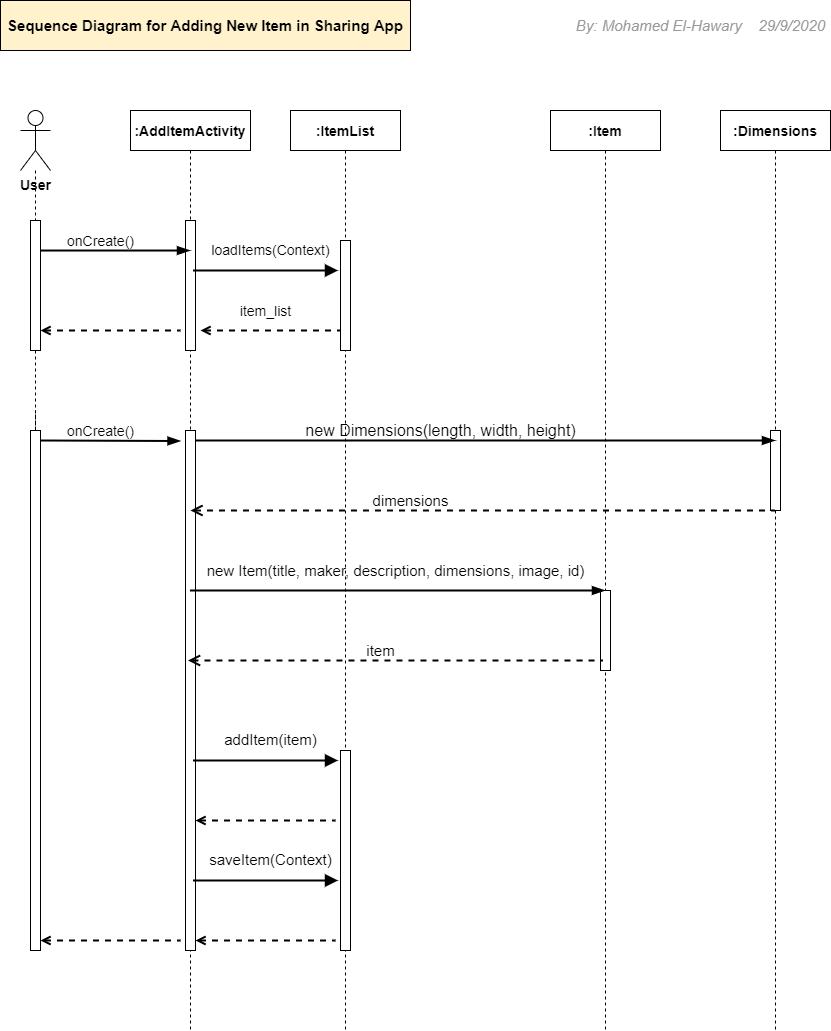

The diagram above was exported from draw.io. Its source (the exported page's mxGraphModel, read from the mxfile embedded in the PNG):
<mxGraphModel dx="1102" dy="592" grid="1" gridSize="10" guides="1" tooltips="1" connect="1" arrows="1" fold="1" page="1" pageScale="1" pageWidth="850" pageHeight="1100" math="0" shadow="0">
  <root>
    <mxCell id="0" />
    <mxCell id="1" parent="0" />
    <mxCell id="3nuBFxr9cyL0pnOWT2aG-1" value=":AddItemActivity" style="shape=umlLifeline;perimeter=lifelinePerimeter;container=1;collapsible=0;recursiveResize=0;rounded=0;shadow=0;strokeWidth=1;fontSize=14;fontStyle=1" parent="1" vertex="1">
      <mxGeometry x="140" y="120" width="120" height="920" as="geometry" />
    </mxCell>
    <mxCell id="3nuBFxr9cyL0pnOWT2aG-2" value="" style="points=[];perimeter=orthogonalPerimeter;rounded=0;shadow=0;strokeWidth=1;" parent="3nuBFxr9cyL0pnOWT2aG-1" vertex="1">
      <mxGeometry x="55" y="110" width="10" height="130" as="geometry" />
    </mxCell>
    <mxCell id="-X3FIzCejdSbHIyutvXe-25" value="" style="points=[];perimeter=orthogonalPerimeter;rounded=0;shadow=0;strokeWidth=1;" vertex="1" parent="3nuBFxr9cyL0pnOWT2aG-1">
      <mxGeometry x="55" y="320" width="10" height="520" as="geometry" />
    </mxCell>
    <mxCell id="3nuBFxr9cyL0pnOWT2aG-5" value=":ItemList" style="shape=umlLifeline;perimeter=lifelinePerimeter;container=1;collapsible=0;recursiveResize=0;rounded=0;shadow=0;strokeWidth=1;fontSize=14;fontStyle=1" parent="1" vertex="1">
      <mxGeometry x="300" y="120" width="110" height="920" as="geometry" />
    </mxCell>
    <mxCell id="3nuBFxr9cyL0pnOWT2aG-6" value="" style="points=[];perimeter=orthogonalPerimeter;rounded=0;shadow=0;strokeWidth=1;" parent="3nuBFxr9cyL0pnOWT2aG-5" vertex="1">
      <mxGeometry x="50" y="130" width="10" height="110" as="geometry" />
    </mxCell>
    <mxCell id="-X3FIzCejdSbHIyutvXe-53" value="" style="points=[];perimeter=orthogonalPerimeter;rounded=0;shadow=0;strokeWidth=1;" vertex="1" parent="3nuBFxr9cyL0pnOWT2aG-5">
      <mxGeometry x="50" y="640" width="10" height="200" as="geometry" />
    </mxCell>
    <mxCell id="-X3FIzCejdSbHIyutvXe-11" style="edgeStyle=orthogonalEdgeStyle;rounded=0;orthogonalLoop=1;jettySize=auto;html=1;dashed=1;endArrow=none;endFill=0;" edge="1" parent="1" source="-X3FIzCejdSbHIyutvXe-23">
      <mxGeometry relative="1" as="geometry">
        <mxPoint x="45" y="500" as="targetPoint" />
      </mxGeometry>
    </mxCell>
    <mxCell id="-X3FIzCejdSbHIyutvXe-1" value="&lt;font style=&quot;font-size: 14px&quot;&gt;&lt;b&gt;User&lt;/b&gt;&lt;/font&gt;" style="shape=umlActor;verticalLabelPosition=bottom;verticalAlign=top;html=1;outlineConnect=0;" vertex="1" parent="1">
      <mxGeometry x="30" y="120" width="30" height="60" as="geometry" />
    </mxCell>
    <mxCell id="-X3FIzCejdSbHIyutvXe-3" value=":Item" style="shape=umlLifeline;perimeter=lifelinePerimeter;container=1;collapsible=0;recursiveResize=0;rounded=0;shadow=0;strokeWidth=1;fontSize=14;fontStyle=1" vertex="1" parent="1">
      <mxGeometry x="560" y="120" width="110" height="920" as="geometry" />
    </mxCell>
    <mxCell id="-X3FIzCejdSbHIyutvXe-42" value="" style="points=[];perimeter=orthogonalPerimeter;rounded=0;shadow=0;strokeWidth=1;" vertex="1" parent="-X3FIzCejdSbHIyutvXe-3">
      <mxGeometry x="50" y="480" width="10" height="80" as="geometry" />
    </mxCell>
    <mxCell id="-X3FIzCejdSbHIyutvXe-5" value=":Dimensions" style="shape=umlLifeline;perimeter=lifelinePerimeter;container=1;collapsible=0;recursiveResize=0;rounded=0;shadow=0;strokeWidth=1;fontSize=14;fontStyle=1" vertex="1" parent="1">
      <mxGeometry x="730" y="120" width="110" height="920" as="geometry" />
    </mxCell>
    <mxCell id="-X3FIzCejdSbHIyutvXe-27" value="" style="points=[];perimeter=orthogonalPerimeter;rounded=0;shadow=0;strokeWidth=1;" vertex="1" parent="-X3FIzCejdSbHIyutvXe-5">
      <mxGeometry x="50" y="320" width="10" height="80" as="geometry" />
    </mxCell>
    <mxCell id="-X3FIzCejdSbHIyutvXe-12" value="" style="points=[];perimeter=orthogonalPerimeter;rounded=0;shadow=0;strokeWidth=1;" vertex="1" parent="1">
      <mxGeometry x="40" y="230" width="10" height="130" as="geometry" />
    </mxCell>
    <mxCell id="-X3FIzCejdSbHIyutvXe-13" style="edgeStyle=orthogonalEdgeStyle;rounded=0;orthogonalLoop=1;jettySize=auto;html=1;dashed=1;endArrow=none;endFill=0;" edge="1" parent="1" source="-X3FIzCejdSbHIyutvXe-1" target="-X3FIzCejdSbHIyutvXe-12">
      <mxGeometry relative="1" as="geometry">
        <mxPoint x="45" y="500" as="targetPoint" />
        <mxPoint x="45" y="180" as="sourcePoint" />
      </mxGeometry>
    </mxCell>
    <mxCell id="-X3FIzCejdSbHIyutvXe-16" value="" style="endArrow=blockThin;endFill=1;endSize=8;html=1;exitX=1;exitY=0.231;exitDx=0;exitDy=0;exitPerimeter=0;strokeWidth=2;startSize=3;" edge="1" parent="1" source="-X3FIzCejdSbHIyutvXe-12" target="3nuBFxr9cyL0pnOWT2aG-1">
      <mxGeometry width="160" relative="1" as="geometry">
        <mxPoint x="60" y="260" as="sourcePoint" />
        <mxPoint x="180" y="260" as="targetPoint" />
      </mxGeometry>
    </mxCell>
    <mxCell id="-X3FIzCejdSbHIyutvXe-17" value="" style="endArrow=none;endFill=0;endSize=15;html=1;dashed=1;exitX=1;exitY=0.231;exitDx=0;exitDy=0;exitPerimeter=0;startArrow=open;startFill=0;strokeWidth=2;" edge="1" parent="1">
      <mxGeometry width="160" relative="1" as="geometry">
        <mxPoint x="50" y="340.03" as="sourcePoint" />
        <mxPoint x="190" y="340" as="targetPoint" />
      </mxGeometry>
    </mxCell>
    <mxCell id="-X3FIzCejdSbHIyutvXe-18" value="&lt;font style=&quot;font-size: 14px&quot;&gt;onCreate()&lt;/font&gt;" style="text;html=1;align=center;verticalAlign=middle;resizable=0;points=[];autosize=1;" vertex="1" parent="1">
      <mxGeometry x="70" y="240" width="80" height="20" as="geometry" />
    </mxCell>
    <mxCell id="-X3FIzCejdSbHIyutvXe-21" value="" style="endArrow=none;endFill=0;endSize=15;html=1;dashed=1;exitX=1;exitY=0.231;exitDx=0;exitDy=0;exitPerimeter=0;startArrow=open;startFill=0;strokeWidth=2;" edge="1" parent="1">
      <mxGeometry width="160" relative="1" as="geometry">
        <mxPoint x="210" y="340.03" as="sourcePoint" />
        <mxPoint x="350" y="340" as="targetPoint" />
      </mxGeometry>
    </mxCell>
    <mxCell id="-X3FIzCejdSbHIyutvXe-22" value="item_list" style="text;html=1;align=center;verticalAlign=middle;resizable=0;points=[];autosize=1;fontSize=14;" vertex="1" parent="1">
      <mxGeometry x="240" y="310" width="70" height="20" as="geometry" />
    </mxCell>
    <mxCell id="-X3FIzCejdSbHIyutvXe-23" value="" style="points=[];perimeter=orthogonalPerimeter;rounded=0;shadow=0;strokeWidth=1;" vertex="1" parent="1">
      <mxGeometry x="40" y="440" width="10" height="520" as="geometry" />
    </mxCell>
    <mxCell id="-X3FIzCejdSbHIyutvXe-24" style="edgeStyle=orthogonalEdgeStyle;rounded=0;orthogonalLoop=1;jettySize=auto;html=1;dashed=1;endArrow=none;endFill=0;" edge="1" parent="1" source="-X3FIzCejdSbHIyutvXe-12" target="-X3FIzCejdSbHIyutvXe-23">
      <mxGeometry relative="1" as="geometry">
        <mxPoint x="45" y="500" as="targetPoint" />
        <mxPoint x="45" y="360" as="sourcePoint" />
      </mxGeometry>
    </mxCell>
    <mxCell id="-X3FIzCejdSbHIyutvXe-28" value="" style="endArrow=blockThin;endFill=1;endSize=8;html=1;exitX=1;exitY=0.231;exitDx=0;exitDy=0;exitPerimeter=0;strokeWidth=2;startSize=3;" edge="1" parent="1">
      <mxGeometry width="160" relative="1" as="geometry">
        <mxPoint x="50" y="450" as="sourcePoint" />
        <mxPoint x="190" y="450.5" as="targetPoint" />
      </mxGeometry>
    </mxCell>
    <mxCell id="-X3FIzCejdSbHIyutvXe-29" value="" style="endArrow=blockThin;endFill=1;endSize=8;html=1;strokeWidth=2;startSize=3;" edge="1" parent="1" source="-X3FIzCejdSbHIyutvXe-25" target="-X3FIzCejdSbHIyutvXe-5">
      <mxGeometry width="160" relative="1" as="geometry">
        <mxPoint x="210" y="445" as="sourcePoint" />
        <mxPoint x="660" y="480" as="targetPoint" />
        <Array as="points">
          <mxPoint x="240" y="450" />
          <mxPoint x="550" y="450" />
          <mxPoint x="650" y="450" />
        </Array>
      </mxGeometry>
    </mxCell>
    <mxCell id="-X3FIzCejdSbHIyutvXe-32" value="loadItems(Context)" style="verticalAlign=bottom;endArrow=block;entryX=0;entryY=0;shadow=0;strokeWidth=2;fontSize=14;fontStyle=0;startSize=2;endSize=8;" edge="1" parent="1">
      <mxGeometry x="0.069" y="10" relative="1" as="geometry">
        <mxPoint x="202.5" y="280.0000000000001" as="sourcePoint" />
        <mxPoint x="347.5" y="280.0000000000001" as="targetPoint" />
        <mxPoint as="offset" />
      </mxGeometry>
    </mxCell>
    <mxCell id="-X3FIzCejdSbHIyutvXe-38" value="onCreate()" style="text;html=1;align=center;verticalAlign=middle;resizable=0;points=[];autosize=1;fontSize=14;" vertex="1" parent="1">
      <mxGeometry x="70" y="430" width="80" height="20" as="geometry" />
    </mxCell>
    <mxCell id="-X3FIzCejdSbHIyutvXe-39" value="&lt;font style=&quot;font-size: 16px&quot;&gt;new Dimensions(length, width, height)&lt;/font&gt;" style="text;html=1;align=center;verticalAlign=middle;resizable=0;points=[];autosize=1;fontSize=14;" vertex="1" parent="1">
      <mxGeometry x="305" y="430" width="290" height="20" as="geometry" />
    </mxCell>
    <mxCell id="-X3FIzCejdSbHIyutvXe-40" value="" style="endArrow=none;endFill=0;endSize=10;html=1;strokeWidth=2;startSize=8;dashed=1;startArrow=open;startFill=0;targetPerimeterSpacing=2;sourcePerimeterSpacing=2;" edge="1" parent="1" target="-X3FIzCejdSbHIyutvXe-5">
      <mxGeometry width="160" relative="1" as="geometry">
        <mxPoint x="200" y="520" as="sourcePoint" />
        <mxPoint x="729.5" y="520" as="targetPoint" />
        <Array as="points">
          <mxPoint x="235" y="520" />
          <mxPoint x="545" y="520" />
          <mxPoint x="645" y="520" />
        </Array>
      </mxGeometry>
    </mxCell>
    <mxCell id="-X3FIzCejdSbHIyutvXe-41" value="&lt;font style=&quot;font-size: 15px&quot;&gt;dimensions&lt;/font&gt;" style="text;html=1;align=center;verticalAlign=middle;resizable=0;points=[];autosize=1;fontSize=14;" vertex="1" parent="1">
      <mxGeometry x="375" y="500" width="90" height="20" as="geometry" />
    </mxCell>
    <mxCell id="-X3FIzCejdSbHIyutvXe-43" value="" style="endArrow=blockThin;endFill=1;endSize=8;html=1;strokeWidth=2;startSize=3;" edge="1" parent="1" source="3nuBFxr9cyL0pnOWT2aG-1" target="-X3FIzCejdSbHIyutvXe-3">
      <mxGeometry width="160" relative="1" as="geometry">
        <mxPoint x="220" y="600" as="sourcePoint" />
        <mxPoint x="530" y="570" as="targetPoint" />
        <Array as="points">
          <mxPoint x="420" y="600" />
          <mxPoint x="490" y="600" />
          <mxPoint x="600" y="600" />
        </Array>
      </mxGeometry>
    </mxCell>
    <mxCell id="-X3FIzCejdSbHIyutvXe-44" value="&lt;font style=&quot;font-size: 15px&quot;&gt;new Item(title, maker, description, dimensions, image, id)&lt;/font&gt;" style="text;html=1;align=center;verticalAlign=middle;resizable=0;points=[];autosize=1;fontSize=14;" vertex="1" parent="1">
      <mxGeometry x="210" y="570" width="390" height="20" as="geometry" />
    </mxCell>
    <mxCell id="-X3FIzCejdSbHIyutvXe-49" value="" style="endArrow=none;endFill=0;endSize=8;html=1;strokeWidth=2;startSize=8;dashed=1;startArrow=open;startFill=0;" edge="1" parent="1">
      <mxGeometry width="160" relative="1" as="geometry">
        <mxPoint x="197.5" y="670" as="sourcePoint" />
        <mxPoint x="612.5" y="670" as="targetPoint" />
        <Array as="points">
          <mxPoint x="418" y="670" />
          <mxPoint x="488" y="670" />
          <mxPoint x="598" y="670" />
        </Array>
      </mxGeometry>
    </mxCell>
    <mxCell id="-X3FIzCejdSbHIyutvXe-50" value="&lt;font style=&quot;font-size: 15px&quot;&gt;item&lt;/font&gt;" style="text;html=1;align=center;verticalAlign=middle;resizable=0;points=[];autosize=1;fontSize=14;" vertex="1" parent="1">
      <mxGeometry x="370" y="650" width="40" height="20" as="geometry" />
    </mxCell>
    <mxCell id="-X3FIzCejdSbHIyutvXe-54" value="addItem(item)" style="verticalAlign=bottom;endArrow=block;entryX=0;entryY=0;shadow=0;strokeWidth=2;fontSize=15;fontStyle=0;startSize=2;endSize=8;" edge="1" parent="1">
      <mxGeometry x="0.069" y="10" relative="1" as="geometry">
        <mxPoint x="202.5" y="770.0000000000001" as="sourcePoint" />
        <mxPoint x="347.5" y="770.0000000000001" as="targetPoint" />
        <mxPoint as="offset" />
      </mxGeometry>
    </mxCell>
    <mxCell id="-X3FIzCejdSbHIyutvXe-55" value="saveItem(Context)" style="verticalAlign=bottom;endArrow=block;entryX=0;entryY=0;shadow=0;strokeWidth=2;fontSize=15;fontStyle=0;startSize=2;endSize=8;" edge="1" parent="1">
      <mxGeometry x="0.069" y="10" relative="1" as="geometry">
        <mxPoint x="202.5" y="890" as="sourcePoint" />
        <mxPoint x="347.5" y="890" as="targetPoint" />
        <mxPoint as="offset" />
      </mxGeometry>
    </mxCell>
    <mxCell id="-X3FIzCejdSbHIyutvXe-56" value="" style="endArrow=none;endFill=0;endSize=15;html=1;dashed=1;exitX=1;exitY=0.231;exitDx=0;exitDy=0;exitPerimeter=0;startArrow=open;startFill=0;strokeWidth=2;" edge="1" parent="1">
      <mxGeometry width="160" relative="1" as="geometry">
        <mxPoint x="205" y="830.03" as="sourcePoint" />
        <mxPoint x="345" y="830" as="targetPoint" />
      </mxGeometry>
    </mxCell>
    <mxCell id="-X3FIzCejdSbHIyutvXe-57" value="" style="endArrow=none;endFill=0;endSize=15;html=1;dashed=1;exitX=1;exitY=0.231;exitDx=0;exitDy=0;exitPerimeter=0;startArrow=open;startFill=0;strokeWidth=2;" edge="1" parent="1">
      <mxGeometry width="160" relative="1" as="geometry">
        <mxPoint x="205" y="950.03" as="sourcePoint" />
        <mxPoint x="345" y="950" as="targetPoint" />
      </mxGeometry>
    </mxCell>
    <mxCell id="-X3FIzCejdSbHIyutvXe-61" value="" style="endArrow=none;endFill=0;endSize=15;html=1;dashed=1;exitX=1;exitY=0.231;exitDx=0;exitDy=0;exitPerimeter=0;startArrow=open;startFill=0;strokeWidth=2;" edge="1" parent="1">
      <mxGeometry width="160" relative="1" as="geometry">
        <mxPoint x="50" y="950.03" as="sourcePoint" />
        <mxPoint x="190" y="950" as="targetPoint" />
      </mxGeometry>
    </mxCell>
    <mxCell id="-X3FIzCejdSbHIyutvXe-63" value="&lt;b&gt;Sequence Diagram for Adding New Item in Sharing App&lt;/b&gt;" style="whiteSpace=wrap;html=1;fontSize=15;fillColor=#FFF2CC;" vertex="1" parent="1">
      <mxGeometry x="10" y="10" width="410" height="50" as="geometry" />
    </mxCell>
    <mxCell id="-X3FIzCejdSbHIyutvXe-66" value="&lt;font color=&quot;#999999&quot;&gt;&lt;i&gt;By: Mohamed El-Hawary&amp;nbsp; &amp;nbsp; 29/9/2020&lt;/i&gt;&lt;/font&gt;" style="text;html=1;align=center;verticalAlign=middle;resizable=0;points=[];autosize=1;fontSize=15;" vertex="1" parent="1">
      <mxGeometry x="580" y="25" width="260" height="20" as="geometry" />
    </mxCell>
  </root>
</mxGraphModel>